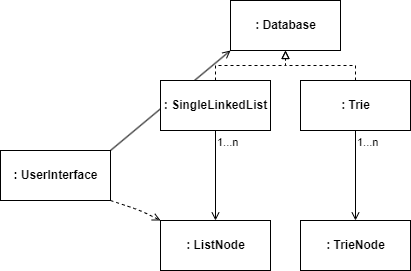

The diagram above was exported from draw.io. Its source (the exported page's mxGraphModel, read from the mxfile embedded in the PNG):
<mxGraphModel dx="929" dy="626" grid="1" gridSize="10" guides="1" tooltips="1" connect="1" arrows="1" fold="1" page="1" pageScale="1" pageWidth="827" pageHeight="1169" math="0" shadow="0">
  <root>
    <mxCell id="0" />
    <mxCell id="1" parent="0" />
    <mxCell id="92" value="" style="endArrow=open;endFill=0;html=1;align=left;verticalAlign=top;exitX=0.5;exitY=1;exitDx=0;exitDy=0;entryX=0.5;entryY=0;entryDx=0;entryDy=0;" parent="1" source="97" target="98" edge="1">
      <mxGeometry x="-1" relative="1" as="geometry">
        <mxPoint x="405" y="360" as="sourcePoint" />
        <mxPoint x="300" y="233" as="targetPoint" />
      </mxGeometry>
    </mxCell>
    <mxCell id="93" value="1...n" style="edgeLabel;resizable=0;html=1;align=left;verticalAlign=bottom;" parent="92" connectable="0" vertex="1">
      <mxGeometry x="-1" relative="1" as="geometry">
        <mxPoint y="20" as="offset" />
      </mxGeometry>
    </mxCell>
    <mxCell id="94" value="" style="endArrow=open;endFill=0;html=1;align=left;verticalAlign=top;dashed=1;entryX=0;entryY=0;entryDx=0;entryDy=0;" parent="1" target="98" edge="1">
      <mxGeometry x="-1" relative="1" as="geometry">
        <mxPoint x="210" y="650" as="sourcePoint" />
        <mxPoint x="240" y="660" as="targetPoint" />
        <Array as="points">
          <mxPoint x="240" y="660" />
        </Array>
      </mxGeometry>
    </mxCell>
    <mxCell id="95" value="" style="endArrow=open;endFill=0;html=1;align=left;verticalAlign=top;exitX=1;exitY=0;exitDx=0;exitDy=0;entryX=0;entryY=1;entryDx=0;entryDy=0;" parent="1" source="96" target="106" edge="1">
      <mxGeometry x="-1" relative="1" as="geometry">
        <mxPoint x="261.26" y="348.03200000000004" as="sourcePoint" />
        <mxPoint x="334" y="420" as="targetPoint" />
      </mxGeometry>
    </mxCell>
    <mxCell id="96" value="&lt;b&gt;: UserInterface&lt;/b&gt;" style="html=1;" parent="1" vertex="1">
      <mxGeometry x="100" y="600" width="110" height="50" as="geometry" />
    </mxCell>
    <mxCell id="108" style="edgeStyle=orthogonalEdgeStyle;html=1;exitX=0.5;exitY=0;exitDx=0;exitDy=0;entryX=0.5;entryY=1;entryDx=0;entryDy=0;dashed=1;endArrow=block;endFill=0;rounded=0;" parent="1" source="97" target="106" edge="1">
      <mxGeometry relative="1" as="geometry" />
    </mxCell>
    <mxCell id="97" value="&lt;b&gt;: SingleLinkedList&lt;/b&gt;" style="html=1;" parent="1" vertex="1">
      <mxGeometry x="260" y="530" width="110" height="50" as="geometry" />
    </mxCell>
    <mxCell id="98" value="&lt;b&gt;: ListNode&lt;/b&gt;" style="html=1;" parent="1" vertex="1">
      <mxGeometry x="260" y="670" width="110" height="50" as="geometry" />
    </mxCell>
    <mxCell id="102" value="" style="endArrow=open;endFill=0;html=1;align=left;verticalAlign=top;exitX=0.5;exitY=1;exitDx=0;exitDy=0;entryX=0.5;entryY=0;entryDx=0;entryDy=0;" parent="1" source="104" target="105" edge="1">
      <mxGeometry x="-1" relative="1" as="geometry">
        <mxPoint x="545" y="360" as="sourcePoint" />
        <mxPoint x="440" y="233" as="targetPoint" />
      </mxGeometry>
    </mxCell>
    <mxCell id="103" value="1...n" style="edgeLabel;resizable=0;html=1;align=left;verticalAlign=bottom;" parent="102" connectable="0" vertex="1">
      <mxGeometry x="-1" relative="1" as="geometry">
        <mxPoint y="20" as="offset" />
      </mxGeometry>
    </mxCell>
    <mxCell id="104" value="&lt;b&gt;: Trie&lt;/b&gt;" style="html=1;" parent="1" vertex="1">
      <mxGeometry x="400" y="530" width="110" height="50" as="geometry" />
    </mxCell>
    <mxCell id="105" value="&lt;b&gt;: TrieNode&lt;/b&gt;" style="html=1;" parent="1" vertex="1">
      <mxGeometry x="400" y="670" width="110" height="50" as="geometry" />
    </mxCell>
    <mxCell id="106" value="&lt;b&gt;: Database&lt;/b&gt;" style="html=1;" parent="1" vertex="1">
      <mxGeometry x="330" y="450" width="110" height="50" as="geometry" />
    </mxCell>
    <mxCell id="113" style="edgeStyle=orthogonalEdgeStyle;html=1;exitX=0.5;exitY=0;exitDx=0;exitDy=0;entryX=0.5;entryY=1;entryDx=0;entryDy=0;dashed=1;endArrow=block;endFill=0;rounded=0;" parent="1" source="104" target="106" edge="1">
      <mxGeometry relative="1" as="geometry">
        <mxPoint x="325.0000000000001" y="539.9999999999999" as="sourcePoint" />
        <mxPoint x="395.0000000000001" y="509.9999999999999" as="targetPoint" />
      </mxGeometry>
    </mxCell>
  </root>
</mxGraphModel>